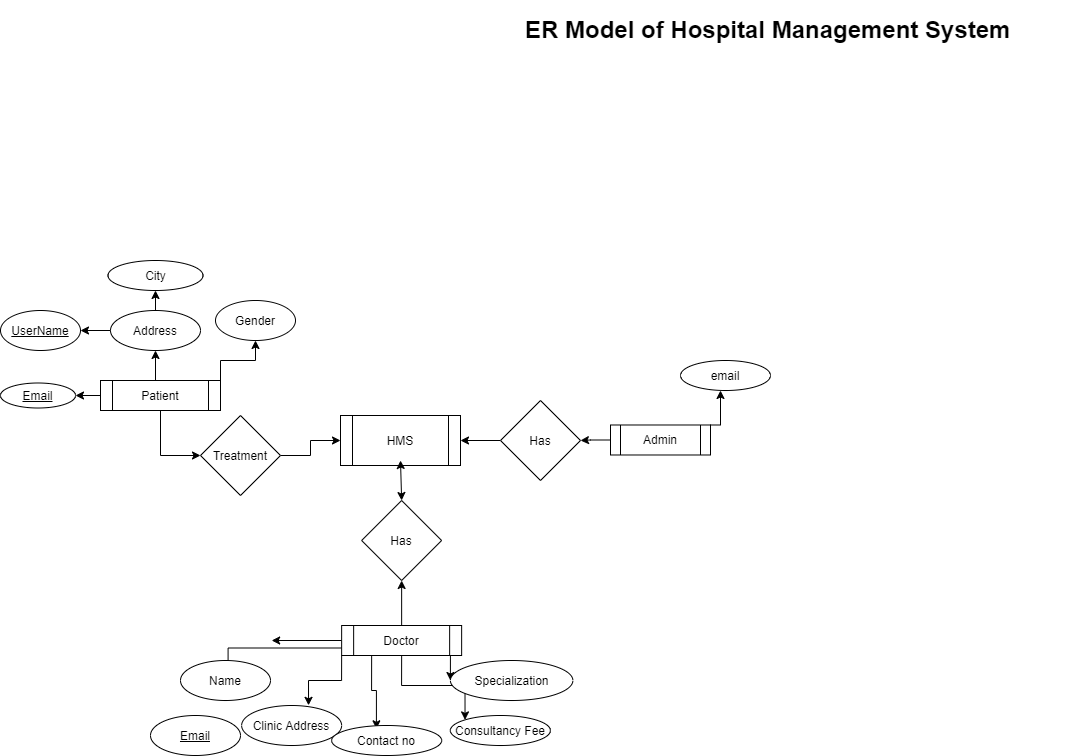

The diagram above was exported from draw.io. Its source (the exported page's mxGraphModel, read from the mxfile embedded in the PNG):
<mxGraphModel dx="1065" dy="499" grid="1" gridSize="10" guides="1" tooltips="1" connect="1" arrows="1" fold="1" page="1" pageScale="1" pageWidth="850" pageHeight="1100" math="0" shadow="0">
  <root>
    <mxCell id="0" />
    <mxCell id="1" parent="0" />
    <mxCell id="4AqKebddchPtT2a2v_xI-1" value="&lt;h1&gt;ER Model of Hospital Management System&lt;/h1&gt;" style="text;html=1;strokeColor=none;fillColor=none;spacing=5;spacingTop=-20;whiteSpace=wrap;overflow=hidden;rounded=0;" vertex="1" parent="1">
      <mxGeometry x="650" y="140" width="570" height="120" as="geometry" />
    </mxCell>
    <mxCell id="4AqKebddchPtT2a2v_xI-3" value="HMS" style="shape=process;whiteSpace=wrap;html=1;backgroundOutline=1;" vertex="1" parent="1">
      <mxGeometry x="470" y="545" width="120" height="50" as="geometry" />
    </mxCell>
    <mxCell id="4AqKebddchPtT2a2v_xI-21" style="edgeStyle=orthogonalEdgeStyle;rounded=0;orthogonalLoop=1;jettySize=auto;html=1;entryX=0.5;entryY=1;entryDx=0;entryDy=0;" edge="1" parent="1" source="4AqKebddchPtT2a2v_xI-4" target="4AqKebddchPtT2a2v_xI-9">
      <mxGeometry relative="1" as="geometry" />
    </mxCell>
    <mxCell id="4AqKebddchPtT2a2v_xI-40" style="edgeStyle=orthogonalEdgeStyle;rounded=0;orthogonalLoop=1;jettySize=auto;html=1;exitX=0;exitY=0.5;exitDx=0;exitDy=0;" edge="1" parent="1" source="4AqKebddchPtT2a2v_xI-4">
      <mxGeometry relative="1" as="geometry">
        <mxPoint x="401.14" y="770" as="targetPoint" />
      </mxGeometry>
    </mxCell>
    <mxCell id="4AqKebddchPtT2a2v_xI-41" style="edgeStyle=orthogonalEdgeStyle;rounded=0;orthogonalLoop=1;jettySize=auto;html=1;exitX=0;exitY=1;exitDx=0;exitDy=0;entryX=0.669;entryY=-0.004;entryDx=0;entryDy=0;entryPerimeter=0;" edge="1" parent="1" source="4AqKebddchPtT2a2v_xI-4" target="4AqKebddchPtT2a2v_xI-34">
      <mxGeometry relative="1" as="geometry" />
    </mxCell>
    <mxCell id="4AqKebddchPtT2a2v_xI-44" style="edgeStyle=orthogonalEdgeStyle;rounded=0;orthogonalLoop=1;jettySize=auto;html=1;exitX=0;exitY=0.75;exitDx=0;exitDy=0;entryX=1;entryY=0;entryDx=0;entryDy=0;" edge="1" parent="1" source="4AqKebddchPtT2a2v_xI-4">
      <mxGeometry relative="1" as="geometry">
        <mxPoint x="357.60029343653844" y="810.6998666197551" as="targetPoint" />
      </mxGeometry>
    </mxCell>
    <mxCell id="4AqKebddchPtT2a2v_xI-45" style="edgeStyle=orthogonalEdgeStyle;rounded=0;orthogonalLoop=1;jettySize=auto;html=1;exitX=0.25;exitY=1;exitDx=0;exitDy=0;entryX=0.407;entryY=0.11;entryDx=0;entryDy=0;entryPerimeter=0;" edge="1" parent="1" source="4AqKebddchPtT2a2v_xI-4" target="4AqKebddchPtT2a2v_xI-36">
      <mxGeometry relative="1" as="geometry" />
    </mxCell>
    <mxCell id="4AqKebddchPtT2a2v_xI-47" style="edgeStyle=orthogonalEdgeStyle;rounded=0;orthogonalLoop=1;jettySize=auto;html=1;exitX=0.75;exitY=1;exitDx=0;exitDy=0;entryX=0;entryY=0.5;entryDx=0;entryDy=0;" edge="1" parent="1" source="4AqKebddchPtT2a2v_xI-4" target="4AqKebddchPtT2a2v_xI-16">
      <mxGeometry relative="1" as="geometry" />
    </mxCell>
    <mxCell id="4AqKebddchPtT2a2v_xI-51" style="edgeStyle=orthogonalEdgeStyle;rounded=0;orthogonalLoop=1;jettySize=auto;html=1;exitX=0.5;exitY=1;exitDx=0;exitDy=0;entryX=0;entryY=0;entryDx=0;entryDy=0;" edge="1" parent="1" source="4AqKebddchPtT2a2v_xI-4" target="4AqKebddchPtT2a2v_xI-35">
      <mxGeometry relative="1" as="geometry" />
    </mxCell>
    <mxCell id="4AqKebddchPtT2a2v_xI-4" value="Doctor" style="shape=process;whiteSpace=wrap;html=1;backgroundOutline=1;" vertex="1" parent="1">
      <mxGeometry x="471.14" y="755" width="120" height="30" as="geometry" />
    </mxCell>
    <mxCell id="4AqKebddchPtT2a2v_xI-19" style="edgeStyle=orthogonalEdgeStyle;rounded=0;orthogonalLoop=1;jettySize=auto;html=1;exitX=1;exitY=0.5;exitDx=0;exitDy=0;" edge="1" parent="1" source="4AqKebddchPtT2a2v_xI-7" target="4AqKebddchPtT2a2v_xI-3">
      <mxGeometry relative="1" as="geometry" />
    </mxCell>
    <mxCell id="4AqKebddchPtT2a2v_xI-22" style="edgeStyle=orthogonalEdgeStyle;rounded=0;orthogonalLoop=1;jettySize=auto;html=1;exitX=0;exitY=0.5;exitDx=0;exitDy=0;" edge="1" parent="1" source="4AqKebddchPtT2a2v_xI-8" target="4AqKebddchPtT2a2v_xI-3">
      <mxGeometry relative="1" as="geometry" />
    </mxCell>
    <mxCell id="4AqKebddchPtT2a2v_xI-9" value="Has" style="rhombus;whiteSpace=wrap;html=1;" vertex="1" parent="1">
      <mxGeometry x="491.14" y="630" width="80" height="80" as="geometry" />
    </mxCell>
    <mxCell id="4AqKebddchPtT2a2v_xI-16" value="Specialization" style="ellipse;whiteSpace=wrap;html=1;" vertex="1" parent="1">
      <mxGeometry x="579.89" y="790" width="122.5" height="40" as="geometry" />
    </mxCell>
    <mxCell id="4AqKebddchPtT2a2v_xI-17" value="Name" style="ellipse;whiteSpace=wrap;html=1;" vertex="1" parent="1">
      <mxGeometry x="310" y="790" width="90" height="40" as="geometry" />
    </mxCell>
    <mxCell id="4AqKebddchPtT2a2v_xI-34" value="Clinic Address" style="ellipse;whiteSpace=wrap;html=1;" vertex="1" parent="1">
      <mxGeometry x="371.14" y="835" width="100" height="40" as="geometry" />
    </mxCell>
    <mxCell id="4AqKebddchPtT2a2v_xI-35" value="Consultancy Fee" style="ellipse;whiteSpace=wrap;html=1;" vertex="1" parent="1">
      <mxGeometry x="579.89" y="845" width="100" height="30" as="geometry" />
    </mxCell>
    <mxCell id="4AqKebddchPtT2a2v_xI-36" value="Contact no" style="ellipse;whiteSpace=wrap;html=1;" vertex="1" parent="1">
      <mxGeometry x="461.14" y="855" width="110" height="30" as="geometry" />
    </mxCell>
    <mxCell id="4AqKebddchPtT2a2v_xI-37" value="&lt;u&gt;Email&lt;/u&gt;" style="ellipse;whiteSpace=wrap;html=1;" vertex="1" parent="1">
      <mxGeometry x="280" y="845" width="90" height="40" as="geometry" />
    </mxCell>
    <mxCell id="4AqKebddchPtT2a2v_xI-38" value="" style="endArrow=classic;startArrow=classic;html=1;exitX=0.5;exitY=0;exitDx=0;exitDy=0;" edge="1" parent="1" source="4AqKebddchPtT2a2v_xI-9">
      <mxGeometry width="50" height="50" relative="1" as="geometry">
        <mxPoint x="1010" y="860" as="sourcePoint" />
        <mxPoint x="530" y="590" as="targetPoint" />
      </mxGeometry>
    </mxCell>
    <mxCell id="4AqKebddchPtT2a2v_xI-54" value="" style="group" vertex="1" connectable="0" parent="1">
      <mxGeometry x="630" y="490" width="270" height="120" as="geometry" />
    </mxCell>
    <mxCell id="4AqKebddchPtT2a2v_xI-53" style="edgeStyle=orthogonalEdgeStyle;rounded=0;orthogonalLoop=1;jettySize=auto;html=1;exitX=1;exitY=0;exitDx=0;exitDy=0;" edge="1" parent="4AqKebddchPtT2a2v_xI-54" source="4AqKebddchPtT2a2v_xI-5">
      <mxGeometry relative="1" as="geometry">
        <mxPoint x="220" y="30" as="targetPoint" />
      </mxGeometry>
    </mxCell>
    <mxCell id="4AqKebddchPtT2a2v_xI-5" value="Admin" style="shape=process;whiteSpace=wrap;html=1;backgroundOutline=1;" vertex="1" parent="4AqKebddchPtT2a2v_xI-54">
      <mxGeometry x="110" y="64.49000000000001" width="100" height="30" as="geometry" />
    </mxCell>
    <mxCell id="4AqKebddchPtT2a2v_xI-8" value="Has" style="rhombus;whiteSpace=wrap;html=1;" vertex="1" parent="4AqKebddchPtT2a2v_xI-54">
      <mxGeometry y="40" width="80" height="80" as="geometry" />
    </mxCell>
    <mxCell id="4AqKebddchPtT2a2v_xI-25" style="edgeStyle=orthogonalEdgeStyle;rounded=0;orthogonalLoop=1;jettySize=auto;html=1;entryX=1;entryY=0.5;entryDx=0;entryDy=0;" edge="1" parent="4AqKebddchPtT2a2v_xI-54" source="4AqKebddchPtT2a2v_xI-5" target="4AqKebddchPtT2a2v_xI-8">
      <mxGeometry relative="1" as="geometry" />
    </mxCell>
    <mxCell id="4AqKebddchPtT2a2v_xI-13" value="email" style="ellipse;whiteSpace=wrap;html=1;" vertex="1" parent="4AqKebddchPtT2a2v_xI-54">
      <mxGeometry x="180" width="90" height="30" as="geometry" />
    </mxCell>
    <mxCell id="4AqKebddchPtT2a2v_xI-55" value="" style="group;container=1;" vertex="1" connectable="0" parent="1">
      <mxGeometry x="330" y="260" width="301.14" height="270" as="geometry" />
    </mxCell>
    <mxCell id="4AqKebddchPtT2a2v_xI-10" value="Gender" style="ellipse;whiteSpace=wrap;html=1;direction=south;" vertex="1" parent="4AqKebddchPtT2a2v_xI-55">
      <mxGeometry x="15" y="170" width="80" height="40" as="geometry" />
    </mxCell>
    <mxCell id="4AqKebddchPtT2a2v_xI-56" style="edgeStyle=orthogonalEdgeStyle;rounded=0;orthogonalLoop=1;jettySize=auto;html=1;exitX=0.5;exitY=1;exitDx=0;exitDy=0;entryX=0;entryY=0.5;entryDx=0;entryDy=0;" edge="1" parent="1" source="4AqKebddchPtT2a2v_xI-2" target="4AqKebddchPtT2a2v_xI-7">
      <mxGeometry relative="1" as="geometry">
        <mxPoint x="288.34000000000015" y="637.2" as="targetPoint" />
      </mxGeometry>
    </mxCell>
    <mxCell id="4AqKebddchPtT2a2v_xI-2" value="Patient" style="shape=process;whiteSpace=wrap;html=1;backgroundOutline=1;" vertex="1" parent="1">
      <mxGeometry x="230" y="510" width="120" height="30" as="geometry" />
    </mxCell>
    <mxCell id="4AqKebddchPtT2a2v_xI-32" style="edgeStyle=orthogonalEdgeStyle;rounded=0;orthogonalLoop=1;jettySize=auto;html=1;exitX=1;exitY=0;exitDx=0;exitDy=0;entryX=1;entryY=0.5;entryDx=0;entryDy=0;" edge="1" parent="1" source="4AqKebddchPtT2a2v_xI-2" target="4AqKebddchPtT2a2v_xI-10">
      <mxGeometry relative="1" as="geometry">
        <mxPoint x="384.3399999999997" y="469.15999999999997" as="targetPoint" />
      </mxGeometry>
    </mxCell>
    <mxCell id="4AqKebddchPtT2a2v_xI-11" value="&lt;u&gt;UserName&lt;/u&gt;" style="ellipse;whiteSpace=wrap;html=1;" vertex="1" parent="1">
      <mxGeometry x="130" y="440" width="80" height="40" as="geometry" />
    </mxCell>
    <mxCell id="4AqKebddchPtT2a2v_xI-29" style="edgeStyle=orthogonalEdgeStyle;rounded=0;orthogonalLoop=1;jettySize=auto;html=1;exitX=0;exitY=0.5;exitDx=0;exitDy=0;entryX=1;entryY=0.5;entryDx=0;entryDy=0;" edge="1" parent="1" source="4AqKebddchPtT2a2v_xI-12" target="4AqKebddchPtT2a2v_xI-11">
      <mxGeometry relative="1" as="geometry" />
    </mxCell>
    <mxCell id="4AqKebddchPtT2a2v_xI-12" value="Address" style="ellipse;whiteSpace=wrap;html=1;" vertex="1" parent="1">
      <mxGeometry x="240" y="440" width="90" height="40" as="geometry" />
    </mxCell>
    <mxCell id="4AqKebddchPtT2a2v_xI-31" style="edgeStyle=orthogonalEdgeStyle;rounded=0;orthogonalLoop=1;jettySize=auto;html=1;exitX=0.5;exitY=0;exitDx=0;exitDy=0;entryX=0.5;entryY=1;entryDx=0;entryDy=0;" edge="1" parent="1" source="4AqKebddchPtT2a2v_xI-2" target="4AqKebddchPtT2a2v_xI-12">
      <mxGeometry relative="1" as="geometry" />
    </mxCell>
    <mxCell id="4AqKebddchPtT2a2v_xI-26" value="&lt;u&gt;Email&lt;/u&gt;" style="ellipse;whiteSpace=wrap;html=1;" vertex="1" parent="1">
      <mxGeometry x="130" y="512.5" width="75" height="25" as="geometry" />
    </mxCell>
    <mxCell id="4AqKebddchPtT2a2v_xI-30" style="edgeStyle=orthogonalEdgeStyle;rounded=0;orthogonalLoop=1;jettySize=auto;html=1;entryX=1;entryY=0.5;entryDx=0;entryDy=0;" edge="1" parent="1" source="4AqKebddchPtT2a2v_xI-2" target="4AqKebddchPtT2a2v_xI-26">
      <mxGeometry relative="1" as="geometry" />
    </mxCell>
    <mxCell id="4AqKebddchPtT2a2v_xI-27" value="City" style="ellipse;whiteSpace=wrap;html=1;" vertex="1" parent="1">
      <mxGeometry x="237.5" y="390" width="95" height="30" as="geometry" />
    </mxCell>
    <mxCell id="4AqKebddchPtT2a2v_xI-28" style="edgeStyle=orthogonalEdgeStyle;rounded=0;orthogonalLoop=1;jettySize=auto;html=1;exitX=0.5;exitY=0;exitDx=0;exitDy=0;entryX=0.5;entryY=1;entryDx=0;entryDy=0;" edge="1" parent="1" source="4AqKebddchPtT2a2v_xI-12" target="4AqKebddchPtT2a2v_xI-27">
      <mxGeometry relative="1" as="geometry" />
    </mxCell>
    <mxCell id="4AqKebddchPtT2a2v_xI-33" style="edgeStyle=orthogonalEdgeStyle;rounded=0;orthogonalLoop=1;jettySize=auto;html=1;exitX=0.5;exitY=1;exitDx=0;exitDy=0;" edge="1" parent="1">
      <mxGeometry relative="1" as="geometry">
        <mxPoint x="399.9999999999999" y="490" as="sourcePoint" />
        <mxPoint x="399.9999999999999" y="490" as="targetPoint" />
      </mxGeometry>
    </mxCell>
    <mxCell id="4AqKebddchPtT2a2v_xI-7" value="Treatment" style="rhombus;whiteSpace=wrap;html=1;" vertex="1" parent="1">
      <mxGeometry x="330" y="545" width="80" height="80" as="geometry" />
    </mxCell>
  </root>
</mxGraphModel>